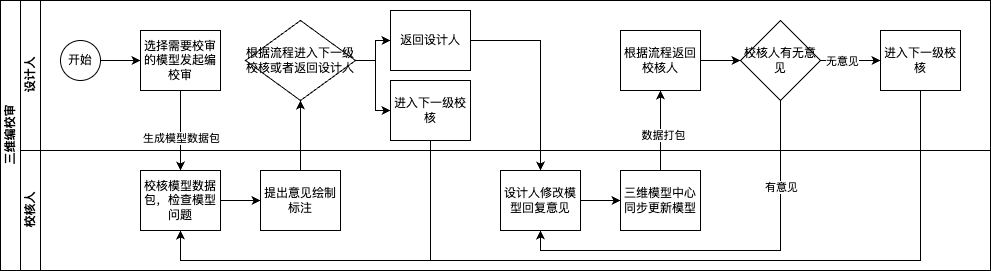

The diagram above was exported from draw.io. Its source (the exported page's mxGraphModel, read from the mxfile embedded in the PNG):
<mxGraphModel dx="1242" dy="793" grid="1" gridSize="10" guides="1" tooltips="1" connect="1" arrows="1" fold="1" page="1" pageScale="1" pageWidth="3300" pageHeight="4681" math="0" shadow="0">
  <root>
    <mxCell id="0" />
    <mxCell id="1" parent="0" />
    <mxCell id="2" value="三维编校审" style="swimlane;html=1;childLayout=stackLayout;resizeParent=1;resizeParentMax=0;horizontal=0;startSize=20;horizontalStack=0;" vertex="1" parent="1">
      <mxGeometry x="120" y="390" width="990" height="270" as="geometry" />
    </mxCell>
    <mxCell id="3" value="" style="edgeStyle=orthogonalEdgeStyle;rounded=0;orthogonalLoop=1;jettySize=auto;html=1;dashed=1;endArrow=none;endFill=0;" edge="1" parent="2" source="7" target="21">
      <mxGeometry relative="1" as="geometry" />
    </mxCell>
    <mxCell id="4" value="设计人" style="swimlane;html=1;startSize=20;horizontal=0;" vertex="1" parent="2">
      <mxGeometry x="20" width="970" height="150" as="geometry" />
    </mxCell>
    <mxCell id="5" value="" style="edgeStyle=orthogonalEdgeStyle;rounded=0;orthogonalLoop=1;jettySize=auto;html=1;" edge="1" parent="4" source="6" target="7">
      <mxGeometry relative="1" as="geometry" />
    </mxCell>
    <mxCell id="6" value="开始" style="ellipse;whiteSpace=wrap;html=1;" vertex="1" parent="4">
      <mxGeometry x="40" y="40" width="40" height="40" as="geometry" />
    </mxCell>
    <mxCell id="7" value="选择需要校审的模型发起编校审" style="rounded=0;whiteSpace=wrap;html=1;fontFamily=Helvetica;fontSize=12;fontColor=#000000;align=center;" vertex="1" parent="4">
      <mxGeometry x="120" y="30" width="80" height="60" as="geometry" />
    </mxCell>
    <mxCell id="8" value="返回设计人" style="rounded=0;whiteSpace=wrap;html=1;fontFamily=Helvetica;fontSize=12;fontColor=#000000;align=center;" vertex="1" parent="4">
      <mxGeometry x="370" y="10" width="80" height="60" as="geometry" />
    </mxCell>
    <mxCell id="9" value="" style="edgeStyle=orthogonalEdgeStyle;rounded=0;orthogonalLoop=1;jettySize=auto;html=1;" edge="1" parent="4" source="10">
      <mxGeometry relative="1" as="geometry">
        <mxPoint x="720" y="60" as="targetPoint" />
      </mxGeometry>
    </mxCell>
    <mxCell id="10" value="根据流程返回校核人" style="rounded=0;whiteSpace=wrap;html=1;fontFamily=Helvetica;fontSize=12;fontColor=#000000;align=center;" vertex="1" parent="4">
      <mxGeometry x="600" y="30" width="80" height="60" as="geometry" />
    </mxCell>
    <mxCell id="11" value="" style="edgeStyle=orthogonalEdgeStyle;rounded=0;orthogonalLoop=1;jettySize=auto;html=1;" edge="1" parent="4" source="13" target="8">
      <mxGeometry relative="1" as="geometry" />
    </mxCell>
    <mxCell id="12" value="" style="edgeStyle=orthogonalEdgeStyle;rounded=0;orthogonalLoop=1;jettySize=auto;html=1;" edge="1" parent="4" source="13" target="14">
      <mxGeometry relative="1" as="geometry" />
    </mxCell>
    <mxCell id="13" value="根据流程进入下一级校核或者返回设计人" style="rhombus;whiteSpace=wrap;html=1;" vertex="1" parent="4">
      <mxGeometry x="225" y="20" width="110" height="80" as="geometry" />
    </mxCell>
    <mxCell id="14" value="进入下一级校核" style="rounded=0;whiteSpace=wrap;html=1;fontFamily=Helvetica;fontSize=12;fontColor=#000000;align=center;" vertex="1" parent="4">
      <mxGeometry x="370" y="80" width="80" height="60" as="geometry" />
    </mxCell>
    <mxCell id="15" value="" style="edgeStyle=orthogonalEdgeStyle;rounded=0;orthogonalLoop=1;jettySize=auto;html=1;" edge="1" parent="4" source="17" target="18">
      <mxGeometry relative="1" as="geometry" />
    </mxCell>
    <mxCell id="16" value="无意见" style="edgeLabel;html=1;align=center;verticalAlign=middle;resizable=0;points=[];" vertex="1" connectable="0" parent="15">
      <mxGeometry x="-0.3068" y="1" relative="1" as="geometry">
        <mxPoint y="1" as="offset" />
      </mxGeometry>
    </mxCell>
    <mxCell id="17" value="校核人有无意见" style="rhombus;whiteSpace=wrap;html=1;" vertex="1" parent="4">
      <mxGeometry x="720" y="20" width="80" height="80" as="geometry" />
    </mxCell>
    <mxCell id="18" value="进入下一级校核" style="rounded=0;whiteSpace=wrap;html=1;fontFamily=Helvetica;fontSize=12;fontColor=#000000;align=center;" vertex="1" parent="4">
      <mxGeometry x="860" y="30" width="80" height="60" as="geometry" />
    </mxCell>
    <mxCell id="19" value="校核人" style="swimlane;html=1;startSize=20;horizontal=0;" vertex="1" parent="2">
      <mxGeometry x="20" y="150" width="970" height="120" as="geometry" />
    </mxCell>
    <mxCell id="20" value="" style="edgeStyle=orthogonalEdgeStyle;rounded=0;orthogonalLoop=1;jettySize=auto;html=1;" edge="1" parent="19" source="21" target="22">
      <mxGeometry relative="1" as="geometry" />
    </mxCell>
    <mxCell id="21" value="校核模型数据包，检查模型问题" style="rounded=0;whiteSpace=wrap;html=1;fontFamily=Helvetica;fontSize=12;fontColor=#000000;align=center;" vertex="1" parent="19">
      <mxGeometry x="120" y="20" width="80" height="60" as="geometry" />
    </mxCell>
    <mxCell id="22" value="提出意见绘制标注" style="rounded=0;whiteSpace=wrap;html=1;fontFamily=Helvetica;fontSize=12;fontColor=#000000;align=center;" vertex="1" parent="19">
      <mxGeometry x="240" y="20" width="80" height="60" as="geometry" />
    </mxCell>
    <mxCell id="23" value="" style="edgeStyle=orthogonalEdgeStyle;rounded=0;orthogonalLoop=1;jettySize=auto;html=1;" edge="1" parent="19" source="24" target="25">
      <mxGeometry relative="1" as="geometry" />
    </mxCell>
    <mxCell id="24" value="设计人修改模型回复意见" style="rounded=0;whiteSpace=wrap;html=1;fontFamily=Helvetica;fontSize=12;fontColor=#000000;align=center;" vertex="1" parent="19">
      <mxGeometry x="480" y="20" width="80" height="60" as="geometry" />
    </mxCell>
    <mxCell id="25" value="三维模型中心同步更新模型" style="rounded=0;whiteSpace=wrap;html=1;fontFamily=Helvetica;fontSize=12;fontColor=#000000;align=center;" vertex="1" parent="19">
      <mxGeometry x="600" y="20" width="80" height="60" as="geometry" />
    </mxCell>
    <mxCell id="26" value="" style="edgeStyle=orthogonalEdgeStyle;rounded=0;orthogonalLoop=1;jettySize=auto;html=1;" edge="1" parent="2" source="7" target="21">
      <mxGeometry relative="1" as="geometry" />
    </mxCell>
    <mxCell id="27" value="生成模型数据包" style="edgeLabel;html=1;align=center;verticalAlign=middle;resizable=0;points=[];" vertex="1" connectable="0" parent="26">
      <mxGeometry x="-0.3348" y="-1" relative="1" as="geometry">
        <mxPoint x="1" y="20" as="offset" />
      </mxGeometry>
    </mxCell>
    <mxCell id="28" value="" style="edgeStyle=orthogonalEdgeStyle;rounded=0;orthogonalLoop=1;jettySize=auto;html=1;" edge="1" parent="2" source="8" target="24">
      <mxGeometry relative="1" as="geometry" />
    </mxCell>
    <mxCell id="29" value="" style="edgeStyle=orthogonalEdgeStyle;rounded=0;orthogonalLoop=1;jettySize=auto;html=1;" edge="1" parent="2" source="25" target="10">
      <mxGeometry relative="1" as="geometry" />
    </mxCell>
    <mxCell id="30" value="数据打包" style="edgeLabel;html=1;align=center;verticalAlign=middle;resizable=0;points=[];" vertex="1" connectable="0" parent="29">
      <mxGeometry x="-0.0899" y="-2" relative="1" as="geometry">
        <mxPoint as="offset" />
      </mxGeometry>
    </mxCell>
    <mxCell id="31" value="" style="edgeStyle=orthogonalEdgeStyle;rounded=0;orthogonalLoop=1;jettySize=auto;html=1;" edge="1" parent="2" source="22" target="13">
      <mxGeometry relative="1" as="geometry" />
    </mxCell>
    <mxCell id="32" style="edgeStyle=orthogonalEdgeStyle;rounded=0;orthogonalLoop=1;jettySize=auto;html=1;entryX=0.5;entryY=1;entryDx=0;entryDy=0;" edge="1" parent="2" source="14" target="21">
      <mxGeometry relative="1" as="geometry">
        <mxPoint x="430" y="290" as="targetPoint" />
        <Array as="points">
          <mxPoint x="430" y="260" />
          <mxPoint x="180" y="260" />
        </Array>
      </mxGeometry>
    </mxCell>
    <mxCell id="33" style="edgeStyle=orthogonalEdgeStyle;rounded=0;orthogonalLoop=1;jettySize=auto;html=1;entryX=0.5;entryY=1;entryDx=0;entryDy=0;" edge="1" parent="2" source="17" target="24">
      <mxGeometry relative="1" as="geometry">
        <mxPoint x="780" y="250" as="targetPoint" />
        <Array as="points">
          <mxPoint x="780" y="250" />
          <mxPoint x="540" y="250" />
        </Array>
      </mxGeometry>
    </mxCell>
    <mxCell id="34" value="有意见" style="edgeLabel;html=1;align=center;verticalAlign=middle;resizable=0;points=[];" vertex="1" connectable="0" parent="33">
      <mxGeometry x="-0.5792" relative="1" as="geometry">
        <mxPoint as="offset" />
      </mxGeometry>
    </mxCell>
    <mxCell id="35" style="edgeStyle=orthogonalEdgeStyle;rounded=0;orthogonalLoop=1;jettySize=auto;html=1;entryX=0.5;entryY=1;entryDx=0;entryDy=0;exitX=0.5;exitY=1;exitDx=0;exitDy=0;" edge="1" parent="2" source="18" target="21">
      <mxGeometry relative="1" as="geometry">
        <mxPoint x="300" y="630.0000000000001" as="targetPoint" />
        <mxPoint x="550" y="530" as="sourcePoint" />
        <Array as="points">
          <mxPoint x="920" y="260" />
          <mxPoint x="180" y="260" />
        </Array>
      </mxGeometry>
    </mxCell>
  </root>
</mxGraphModel>